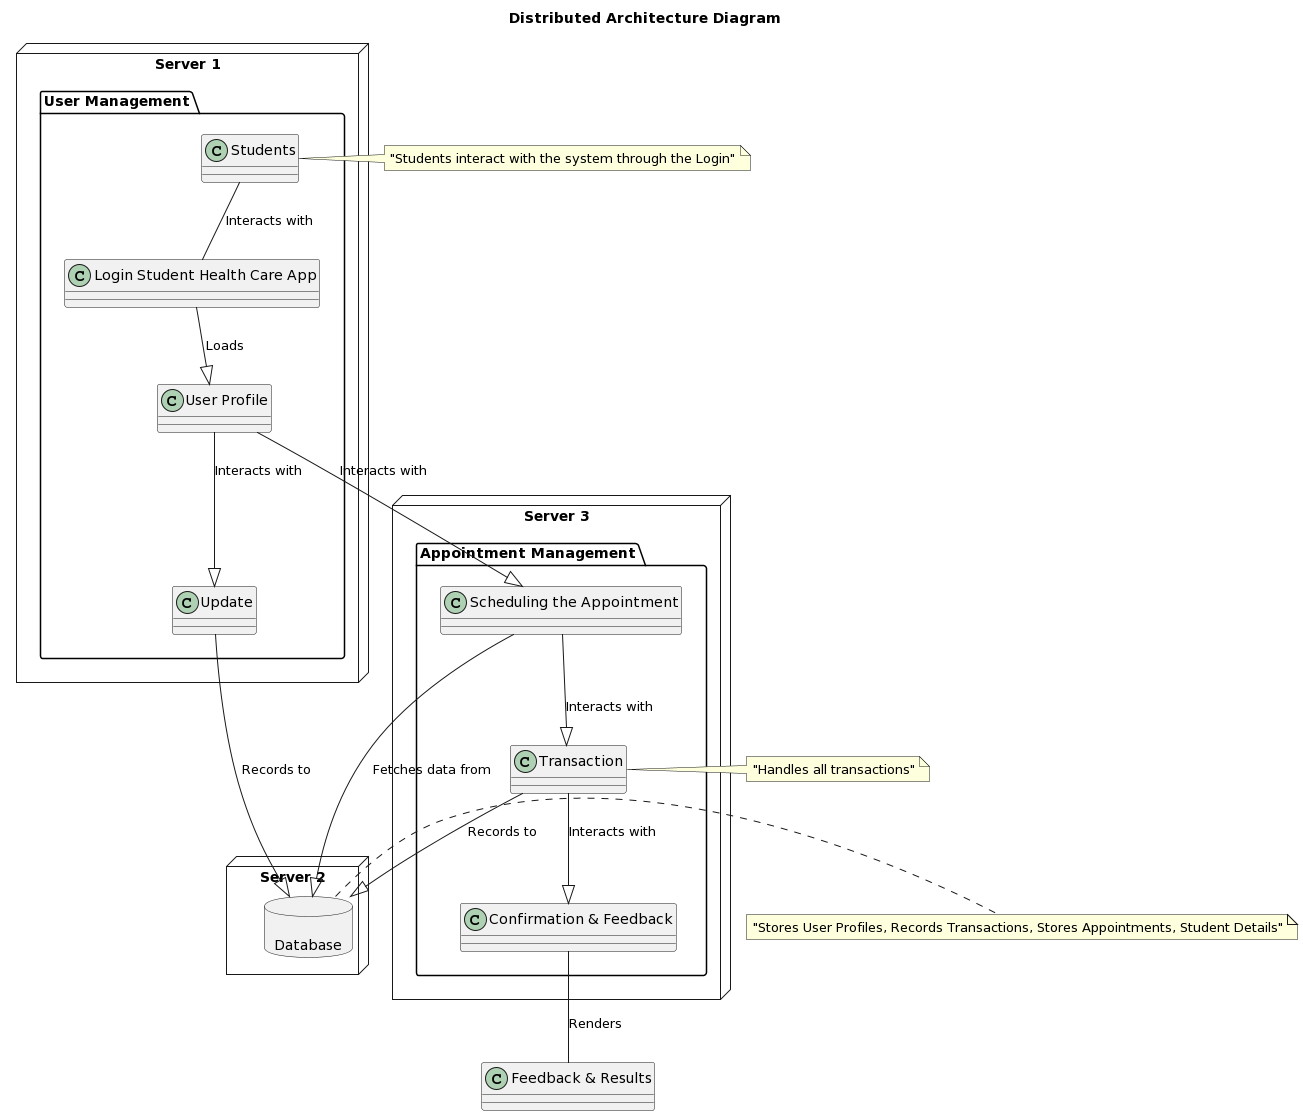

The diagram above was rendered by PlantUML. Its source (embedded in the PNG):
@startuml
title Distributed Architecture Diagram
allowmixing

node "Server 1" {
  package "User Management" {
    together {
      class "Students" as Students
      class "Login Student Health Care App" as Login
      class "User Profile" as UserProfile
      class "Update" as Update
    }
  }
}

node "Server 2" {
  database "Database" as Database << (D,lightsalmon) >>
}

node "Server 3" {
  package "Appointment Management" {
    together {
      class "Scheduling the Appointment" as Scheduling
      class "Transaction" as Transaction
      class "Confirmation & Feedback" as Confirmation
    }
  }
}

Students -- Login : Interacts with
Login --|> UserProfile : Loads
UserProfile --|> Update : Interacts with
Update --|> Database : Records to
UserProfile --|> Scheduling : Interacts with
Scheduling --|> Transaction : Interacts with
Scheduling --|> Database : Fetches data from
Transaction --|> Database : Records to
Transaction --|> Confirmation : Interacts with
Confirmation -- "Feedback & Results" : Renders

note right of Students : "Students interact with the system through the Login"
note right of Database : "Stores User Profiles, Records Transactions, Stores Appointments, Student Details"
note left of Transaction : "Handles all transactions"
@enduml